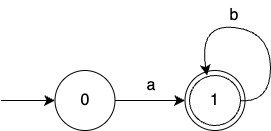

The diagram above was exported from draw.io. Its source (the exported page's mxGraphModel, read from the mxfile embedded in the PNG):
<mxGraphModel dx="1522" dy="760" grid="0" gridSize="10" guides="1" tooltips="1" connect="1" arrows="1" fold="1" page="0" pageScale="1" pageWidth="826" pageHeight="1169" math="0" shadow="0">
  <root>
    <mxCell id="0" />
    <mxCell id="1" parent="0" />
    <mxCell id="2" value="&lt;font style=&quot;font-size: 16px;&quot;&gt;0&lt;/font&gt;" style="ellipse;whiteSpace=wrap;html=1;" vertex="1" parent="1">
      <mxGeometry x="57.5" y="866" width="60" height="60" as="geometry" />
    </mxCell>
    <mxCell id="3" value="" style="ellipse;whiteSpace=wrap;html=1;" vertex="1" parent="1">
      <mxGeometry x="187.5" y="866" width="60" height="60" as="geometry" />
    </mxCell>
    <mxCell id="4" value="" style="endArrow=classic;html=1;rounded=0;fontSize=12;startSize=8;endSize=8;curved=1;entryX=0;entryY=0.5;entryDx=0;entryDy=0;" edge="1" target="2" parent="1">
      <mxGeometry width="50" height="50" relative="1" as="geometry">
        <mxPoint x="3.5" y="896" as="sourcePoint" />
        <mxPoint x="296.5" y="1021" as="targetPoint" />
      </mxGeometry>
    </mxCell>
    <mxCell id="5" value="" style="endArrow=classic;html=1;rounded=0;fontSize=12;startSize=8;endSize=8;curved=1;entryX=0;entryY=0.5;entryDx=0;entryDy=0;exitX=1;exitY=0.5;exitDx=0;exitDy=0;" edge="1" source="2" target="3" parent="1">
      <mxGeometry width="50" height="50" relative="1" as="geometry">
        <mxPoint x="246.5" y="1071" as="sourcePoint" />
        <mxPoint x="296.5" y="1021" as="targetPoint" />
      </mxGeometry>
    </mxCell>
    <mxCell id="6" value="a" style="text;strokeColor=none;fillColor=none;html=1;align=center;verticalAlign=middle;whiteSpace=wrap;rounded=0;fontSize=16;" vertex="1" parent="1">
      <mxGeometry x="123.5" y="866" width="60" height="30" as="geometry" />
    </mxCell>
    <mxCell id="7" value="" style="endArrow=classic;html=1;rounded=0;fontSize=12;startSize=8;endSize=8;curved=1;exitX=1;exitY=0.5;exitDx=0;exitDy=0;entryX=0.5;entryY=0;entryDx=0;entryDy=0;" edge="1" parent="1">
      <mxGeometry width="50" height="50" relative="1" as="geometry">
        <mxPoint x="239.5" y="896" as="sourcePoint" />
        <mxPoint x="209.50000000000023" y="871" as="targetPoint" />
        <Array as="points">
          <mxPoint x="273" y="900" />
          <mxPoint x="273" y="827" />
          <mxPoint x="201" y="819" />
        </Array>
      </mxGeometry>
    </mxCell>
    <mxCell id="8" value="&lt;font style=&quot;font-size: 16px;&quot;&gt;1&lt;/font&gt;" style="ellipse;whiteSpace=wrap;html=1;" vertex="1" parent="1">
      <mxGeometry x="192" y="871" width="51" height="50" as="geometry" />
    </mxCell>
    <mxCell id="9" value="b" style="text;strokeColor=none;fillColor=none;html=1;align=center;verticalAlign=middle;whiteSpace=wrap;rounded=0;fontSize=16;" vertex="1" parent="1">
      <mxGeometry x="207" y="796" width="60" height="30" as="geometry" />
    </mxCell>
  </root>
</mxGraphModel>